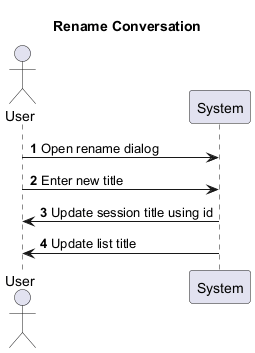

The diagram above was rendered by PlantUML. Its source (embedded in the PNG):
@startuml
title Rename Conversation
autonumber
actor User
participant System

User -> System : Open rename dialog
User -> System : Enter new title
System -> User : Update session title using id
System -> User : Update list title
@enduml